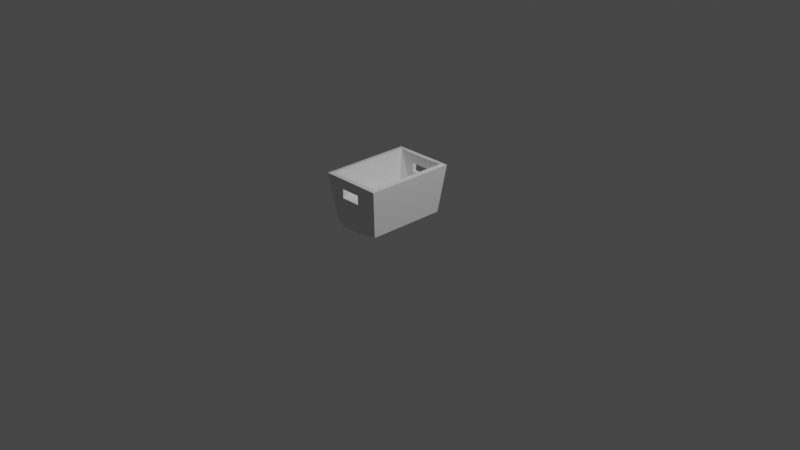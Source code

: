 # Source: laundryBasket.blend  (saved by Blender 3.6.11; exported with 4.5.12 LTS)
import bpy
from mathutils import Matrix  # noqa: F401  (used for matrix-valued properties, if any)

bpy.ops.wm.read_factory_settings(use_empty=True)
scene = bpy.context.scene
scene.name = 'Scene'

# ---- collections
col_collection = bpy.data.collections.new('Collection'); scene.collection.children.link(col_collection)

# ---- materials (node trees are filled in below, after node groups)
mat_material = bpy.data.materials.new('Material')

# ---- material node trees
mat_material.use_nodes = True; mat_material.node_tree.nodes.clear()
_N = mat_material.node_tree.nodes; _L = mat_material.node_tree.links
n0 = _N.new('ShaderNodeBsdfPrincipled'); n0.name = 'Principled BSDF'; n0.location = (10, 300)
n0.distribution = 'GGX'
n0.subsurface_method = 'RANDOM_WALK_SKIN'
n0.inputs[3].default_value = 1.45
n0.inputs[27].default_value = (0.0, 0.0, 0.0, 1.0)
n0.inputs[28].default_value = 1.0
n1 = _N.new('ShaderNodeOutputMaterial'); n1.name = 'Material Output'; n1.location = (300, 300)
n1.target = 'CYCLES'
n2 = _N.new('ShaderNodeOutputMaterial'); n2.name = 'Material Output.001'; n2.location = (0, 0)
n2.target = 'EEVEE'
n3 = _N.new('ShaderNodeMixShader'); n3.name = 'Mix Shader'; n3.location = (0, 0)
n3.label = 'Disable Shadow'
n3.hide = True
n4 = _N.new('ShaderNodeLightPath'); n4.name = 'Light Path'; n4.location = (0, 0)
n4.hide = True
n5 = _N.new('ShaderNodeBsdfTransparent'); n5.name = 'Transparent BSDF'; n5.location = (0, 0)
n5.hide = True
_L.new(n0.outputs[0], n1.inputs[0])
_L.new(n0.outputs[0], n3.inputs[1])
_L.new(n3.outputs[0], n2.inputs[0])
_L.new(n4.outputs[1], n3.inputs[0])
_L.new(n5.outputs[0], n3.inputs[2])
n1.is_active_output = True

# ---- world
world_world = bpy.data.worlds.new('World'); scene.world = world_world
world_world.use_nodes = True; world_world.node_tree.nodes.clear()
_N = world_world.node_tree.nodes; _L = world_world.node_tree.links
n0 = _N.new('ShaderNodeOutputWorld'); n0.name = 'World Output'; n0.location = (300, 300)
n1 = _N.new('ShaderNodeBackground'); n1.name = 'Background'; n1.location = (10, 300)
n1.inputs[0].default_value = (0.05088, 0.05088, 0.05088, 1.0)
_L.new(n1.outputs[0], n0.inputs[0])
n0.is_active_output = True
world_world.color = (0.05088, 0.05088, 0.05088)
world_world.use_sun_shadow = False
world_world.sun_shadow_jitter_overblur = 0.0

# ---- cameras
cam_camera = bpy.data.cameras.new('Camera')
cam_camera.clip_end = 100.0
cam_camera.ortho_scale = 7.314

# ---- lights
light_light = bpy.data.lights.new('Light', 'POINT')
light_light.transmission_factor = 0.0
light_light.energy = 1000.0
light_light.shadow_soft_size = 0.1
light_light.shadow_maximum_resolution = 0.006
light_light.use_absolute_resolution = True

# ---- meshes
me_cube_001 = bpy.data.meshes.new('Cube.001')
me_cube_001.from_pydata([(-0.45, -0.425, -0.01808), (-0.5, -0.5, 0.5), (-0.45, 0.425, -0.01808), (-0.5, 0.5, 0.5), (0.1216, -0.4428, -0.01808), (0.1716, -0.5, 0.5), (0.1216, 0.425, -0.01808), (0.1716, 0.5, 0.5), (-0.05698, 0.5, -0.01808), (-0.05698, 0.5, 0.5), (-0.05698, -0.5, -0.01808), (-0.05698, -0.5, 0.5), (-0.05698, -0.5, 0.3939), (-0.05698, 0.5, 0.3939), (-0.05698, 0.5, 0.2973), (-0.05698, -0.5, 0.2973), (-0.2756, 0.5, -0.01808), (-0.2756, -0.5, 0.5), (-0.2756, -0.5, 0.3939), (-0.2756, -0.5, 0.2973), (-0.2756, 0.5, 0.5), (-0.2756, -0.5, -0.01808), (-0.2756, 0.5, 0.3939), (-0.2756, 0.5, 0.2973)], [], [(1, 3, 2, 0), (13, 9, 7, 6, 8, 14), (19, 18, 17, 1, 0, 21), (8, 6, 4, 10), (6, 7, 5, 4), (4, 5, 11, 12, 15, 10), (16, 23, 14, 8), (16, 8, 10, 21), (22, 20, 9, 13), (2, 3, 20, 22, 23, 16), (2, 16, 21, 0), (10, 15, 19, 21), (12, 11, 17, 18)])
_uv = me_cube_001.uv_layers.new(name='UVMap')
_uv.uv.foreach_set('vector', [0.625, 0.0, 0.625, 0.25, 0.375, 0.25, 0.375, 0.0, 0.5985, 0.4149, 0.625, 0.4149, 0.625, 0.5, 0.375, 0.5, 0.375, 0.4149, 0.5743, 0.4149, 0.5743, 0.9164, 0.5985, 0.9164, 0.625, 0.9164, 0.625, 1.0, 0.375, 1.0, 0.375, 0.9164, 0.2899, 0.5, 0.375, 0.5, 0.375, 0.75, 0.2899, 0.75, 0.375, 0.5, 0.625, 0.5, 0.625, 0.75, 0.375, 0.75, 0.375, 0.75, 0.625, 0.75, 0.625, 0.8351, 0.5985, 0.8351, 0.5743, 0.8351, 0.375, 0.8351, 0.375, 0.3336, 0.5743, 0.3336, 0.5743, 0.4149, 0.375, 0.4149, 0.2086, 0.5, 0.2899, 0.5, 0.2899, 0.75, 0.2086, 0.75, 0.5985, 0.3336, 0.625, 0.3336, 0.625, 0.4149, 0.5985, 0.4149, 0.375, 0.25, 0.625, 0.25, 0.625, 0.3336, 0.5985, 0.3336, 0.5743, 0.3336, 0.375, 0.3336, 0.125, 0.5, 0.2086, 0.5, 0.2086, 0.75, 0.125, 0.75, 0.375, 0.8351, 0.5743, 0.8351, 0.5743, 0.9164, 0.375, 0.9164, 0.5985, 0.8351, 0.625, 0.8351, 0.625, 0.9164, 0.5985, 0.9164])
me_cube_001.materials.append(mat_material)
me_cube_001.update()

# ---- objects
ob_light = bpy.data.objects.new('Light', light_light)
ob_camera = bpy.data.objects.new('Camera', cam_camera)
ob_cube = bpy.data.objects.new('Cube', me_cube_001)

# ---- transforms, parenting, visibility, modifiers, constraints
ob_light.location = (4.076, 1.005, 5.904)
ob_light.rotation_euler = (0.6503, 0.05522, 1.866)
ob_light.lock_rotations_4d = False
ob_light.empty_display_type = 'ARROWS'
ob_light.color = (0.0, 0.0, 0.0, 0.0)
ob_light.lineart.crease_threshold = 0.0
ob_camera.location = (7.359, -6.926, 4.958)
ob_camera.rotation_euler = (1.109, 0.0, 0.8149)
ob_camera.lock_rotations_4d = False
ob_camera.empty_display_type = 'ARROWS'
ob_camera.color = (0.0, 0.0, 0.0, 0.0)
ob_camera.display_type = 'WIRE'
ob_camera.lineart.crease_threshold = 0.0
ob_cube.location = (0.0, 0.0, 0.0)
ob_cube.visible_shadow = False
_m = ob_cube.modifiers.new('Solidify', 'SOLIDIFY')
_m.thickness = 0.05
_m.use_even_offset = True

# ---- collection membership
col_collection.objects.link(ob_light)
col_collection.objects.link(ob_camera)
col_collection.objects.link(ob_cube)

# ---- scene / render settings (as saved in the file)
scene.camera = ob_camera
scene.frame_start = 1; scene.frame_end = 250; scene.frame_set(201)
scene.render.engine = 'BLENDER_EEVEE_NEXT'
scene.cycles.sampling_pattern = 'TABULATED_SOBOL'
scene.view_settings.view_transform = 'Filmic'
bpy.context.view_layer.update()
